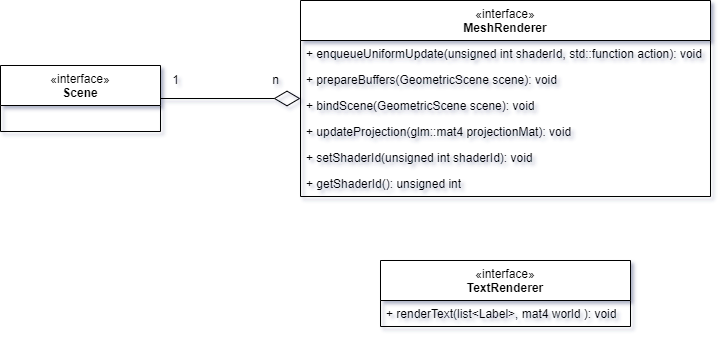

The diagram above was exported from draw.io. Its source (the exported page's mxGraphModel, read from the mxfile embedded in the PNG):
<mxGraphModel dx="913" dy="576" grid="1" gridSize="10" guides="1" tooltips="1" connect="1" arrows="1" fold="1" page="1" pageScale="1" pageWidth="827" pageHeight="1169" math="0" shadow="0">
  <root>
    <mxCell id="0" />
    <mxCell id="1" parent="0" />
    <mxCell id="2" value="&lt;span style=&quot;font-weight: 400;&quot;&gt;«interface»&lt;/span&gt;&lt;br&gt;MeshRenderer" style="swimlane;fontStyle=1;align=center;verticalAlign=top;childLayout=stackLayout;horizontal=1;startSize=40;horizontalStack=0;resizeParent=1;resizeParentMax=0;resizeLast=0;collapsible=1;marginBottom=0;whiteSpace=wrap;html=1;" vertex="1" parent="1">
      <mxGeometry x="410" y="10" width="410" height="196" as="geometry" />
    </mxCell>
    <mxCell id="3" value="+ enqueueUniformUpdate&lt;span style=&quot;background-color: initial;&quot;&gt;(unsigned int shaderId, std::function action): void&lt;/span&gt;" style="text;strokeColor=none;fillColor=none;align=left;verticalAlign=top;spacingLeft=4;spacingRight=4;overflow=hidden;rotatable=0;points=[[0,0.5],[1,0.5]];portConstraint=eastwest;whiteSpace=wrap;html=1;" vertex="1" parent="2">
      <mxGeometry y="40" width="410" height="26" as="geometry" />
    </mxCell>
    <mxCell id="4" value="+ prepareBuffers&lt;span style=&quot;background-color: initial;&quot;&gt;(GeometricScene scene): void&lt;/span&gt;" style="text;strokeColor=none;fillColor=none;align=left;verticalAlign=top;spacingLeft=4;spacingRight=4;overflow=hidden;rotatable=0;points=[[0,0.5],[1,0.5]];portConstraint=eastwest;whiteSpace=wrap;html=1;" vertex="1" parent="2">
      <mxGeometry y="66" width="410" height="26" as="geometry" />
    </mxCell>
    <mxCell id="5" value="+ bindScene&lt;span style=&quot;background-color: initial;&quot;&gt;(GeometricScene scene): void&lt;/span&gt;" style="text;strokeColor=none;fillColor=none;align=left;verticalAlign=top;spacingLeft=4;spacingRight=4;overflow=hidden;rotatable=0;points=[[0,0.5],[1,0.5]];portConstraint=eastwest;whiteSpace=wrap;html=1;" vertex="1" parent="2">
      <mxGeometry y="92" width="410" height="26" as="geometry" />
    </mxCell>
    <mxCell id="6" value="+ updateProjection&lt;span style=&quot;background-color: initial;&quot;&gt;(glm::mat4 projectionMat): void&lt;/span&gt;" style="text;strokeColor=none;fillColor=none;align=left;verticalAlign=top;spacingLeft=4;spacingRight=4;overflow=hidden;rotatable=0;points=[[0,0.5],[1,0.5]];portConstraint=eastwest;whiteSpace=wrap;html=1;" vertex="1" parent="2">
      <mxGeometry y="118" width="410" height="26" as="geometry" />
    </mxCell>
    <mxCell id="7" value="+ setShaderId&lt;span style=&quot;background-color: initial;&quot;&gt;(unsigned int shaderId): void&lt;/span&gt;" style="text;strokeColor=none;fillColor=none;align=left;verticalAlign=top;spacingLeft=4;spacingRight=4;overflow=hidden;rotatable=0;points=[[0,0.5],[1,0.5]];portConstraint=eastwest;whiteSpace=wrap;html=1;" vertex="1" parent="2">
      <mxGeometry y="144" width="410" height="26" as="geometry" />
    </mxCell>
    <mxCell id="8" value="+ getShaderId&lt;span style=&quot;background-color: initial;&quot;&gt;(): unsigned int&lt;/span&gt;" style="text;strokeColor=none;fillColor=none;align=left;verticalAlign=top;spacingLeft=4;spacingRight=4;overflow=hidden;rotatable=0;points=[[0,0.5],[1,0.5]];portConstraint=eastwest;whiteSpace=wrap;html=1;" vertex="1" parent="2">
      <mxGeometry y="170" width="410" height="26" as="geometry" />
    </mxCell>
    <mxCell id="9" value="&lt;span style=&quot;font-weight: 400;&quot;&gt;«interface»&lt;/span&gt;&lt;br&gt;Scene" style="swimlane;fontStyle=1;align=center;verticalAlign=top;childLayout=stackLayout;horizontal=1;startSize=40;horizontalStack=0;resizeParent=1;resizeParentMax=0;resizeLast=0;collapsible=1;marginBottom=0;whiteSpace=wrap;html=1;" vertex="1" parent="1">
      <mxGeometry x="110" y="75" width="160" height="66" as="geometry" />
    </mxCell>
    <mxCell id="10" value="" style="endArrow=diamondThin;endFill=0;endSize=24;html=1;rounded=0;" edge="1" source="9" target="2" parent="1">
      <mxGeometry width="160" relative="1" as="geometry">
        <mxPoint x="390" y="160" as="sourcePoint" />
        <mxPoint x="550" y="160" as="targetPoint" />
      </mxGeometry>
    </mxCell>
    <mxCell id="11" value="1" style="text;html=1;align=center;verticalAlign=middle;resizable=0;points=[];autosize=1;strokeColor=none;fillColor=none;" vertex="1" parent="1">
      <mxGeometry x="270" y="75" width="30" height="30" as="geometry" />
    </mxCell>
    <mxCell id="12" value="n" style="text;html=1;align=center;verticalAlign=middle;resizable=0;points=[];autosize=1;strokeColor=none;fillColor=none;" vertex="1" parent="1">
      <mxGeometry x="370" y="75" width="30" height="30" as="geometry" />
    </mxCell>
    <mxCell id="13" value="&lt;span style=&quot;font-weight: 400;&quot;&gt;«interface»&lt;/span&gt;&lt;br&gt;TextRenderer" style="swimlane;fontStyle=1;align=center;verticalAlign=top;childLayout=stackLayout;horizontal=1;startSize=40;horizontalStack=0;resizeParent=1;resizeParentMax=0;resizeLast=0;collapsible=1;marginBottom=0;whiteSpace=wrap;html=1;" vertex="1" parent="1">
      <mxGeometry x="490" y="270" width="250" height="66" as="geometry" />
    </mxCell>
    <mxCell id="14" value="+ renderText&lt;span style=&quot;background-color: initial;&quot;&gt;(list&amp;lt;Label&amp;gt;, mat4 world ): void&lt;/span&gt;" style="text;strokeColor=none;fillColor=none;align=left;verticalAlign=top;spacingLeft=4;spacingRight=4;overflow=hidden;rotatable=0;points=[[0,0.5],[1,0.5]];portConstraint=eastwest;whiteSpace=wrap;html=1;" vertex="1" parent="13">
      <mxGeometry y="40" width="250" height="26" as="geometry" />
    </mxCell>
  </root>
</mxGraphModel>